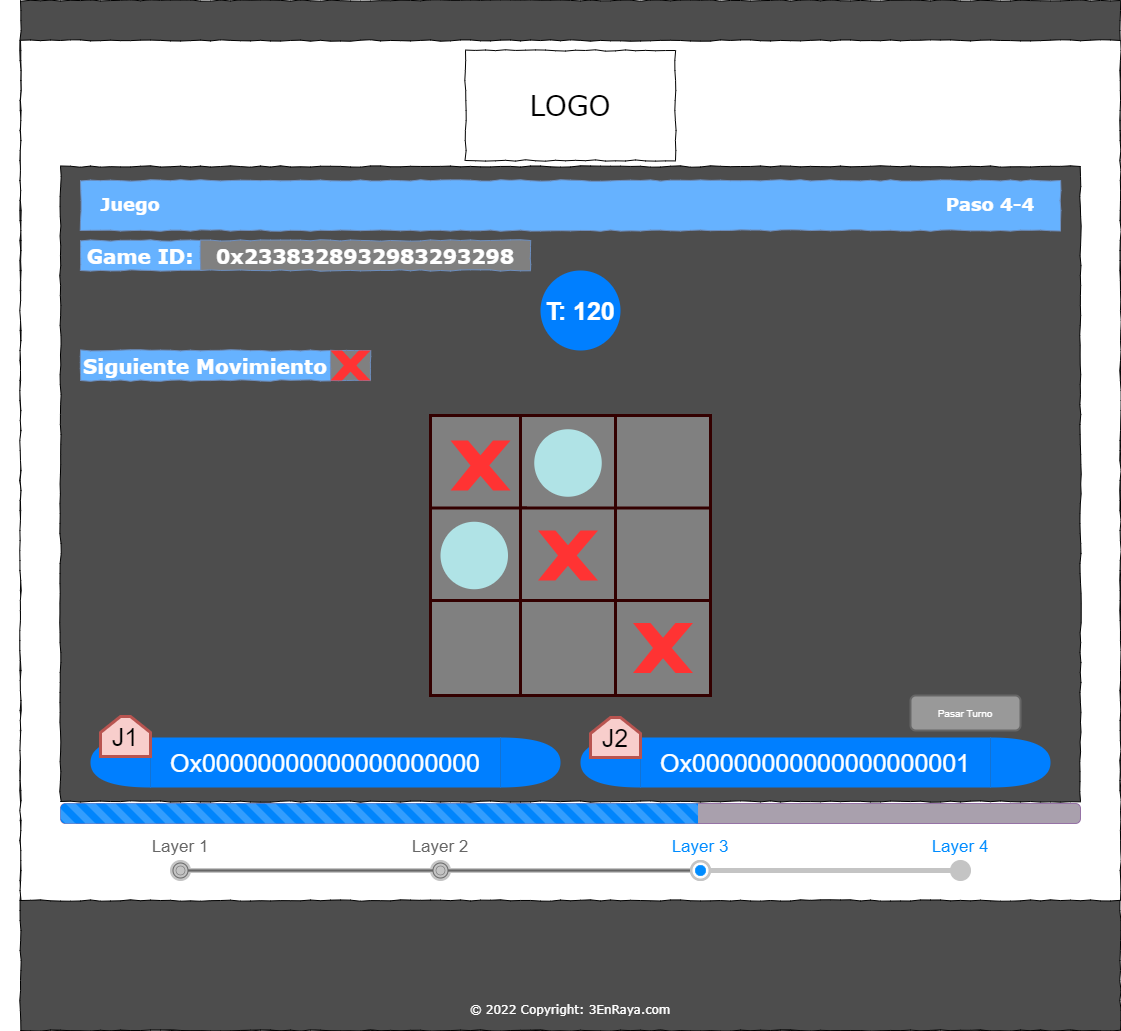

The diagram above was exported from draw.io. Its source (the exported page's mxGraphModel, read from the mxfile embedded in the PNG):
<mxGraphModel dx="2237" dy="717" grid="1" gridSize="10" guides="1" tooltips="1" connect="1" arrows="1" fold="1" page="1" pageScale="1" pageWidth="1100" pageHeight="850" background="#ffffff" math="0" shadow="0">
  <root>
    <mxCell id="0" />
    <mxCell id="1" parent="0" />
    <mxCell id="ZUEsdMYSx_Ug3cHxkhyo-1" value="" style="whiteSpace=wrap;html=1;rounded=0;shadow=0;labelBackgroundColor=none;strokeColor=#000000;strokeWidth=1;fillColor=#E6E6E6;fontFamily=Verdana;fontSize=12;fontColor=#000000;align=center;comic=1;" parent="1" vertex="1">
      <mxGeometry x="30" y="30" width="1060" height="1010" as="geometry" />
    </mxCell>
    <mxCell id="ZUEsdMYSx_Ug3cHxkhyo-2" value="Search" style="strokeWidth=1;shadow=0;dashed=0;align=center;html=1;shape=mxgraph.mockup.forms.searchBox;strokeColor=#999999;mainText=;strokeColor2=#008cff;fontColor=#666666;fontSize=17;align=left;spacingLeft=3;rounded=0;labelBackgroundColor=none;comic=1;" parent="1" vertex="1">
      <mxGeometry x="270" y="505" width="220" height="30" as="geometry" />
    </mxCell>
    <mxCell id="ZUEsdMYSx_Ug3cHxkhyo-3" value="" style="line;strokeWidth=1;html=1;rounded=0;shadow=0;labelBackgroundColor=none;fillColor=none;fontFamily=Verdana;fontSize=14;fontColor=#000000;align=center;comic=1;" parent="1" vertex="1">
      <mxGeometry x="30" y="150" width="1060" height="10" as="geometry" />
    </mxCell>
    <mxCell id="ZUEsdMYSx_Ug3cHxkhyo-4" value="" style="whiteSpace=wrap;html=1;rounded=0;shadow=0;labelBackgroundColor=none;strokeWidth=1;fillColor=#4D4D4D;fontFamily=Verdana;fontSize=12;align=center;comic=1;gradientColor=none;" parent="1" vertex="1">
      <mxGeometry x="10" y="10" width="1100" height="1030" as="geometry" />
    </mxCell>
    <mxCell id="ZUEsdMYSx_Ug3cHxkhyo-5" value="&lt;span style=&quot;color: rgb(255 , 255 , 255) ; font-family: &amp;#34;verdana&amp;#34;&quot;&gt;© 2022 Copyright: 3EnRaya.com&lt;/span&gt;" style="text;html=1;strokeColor=none;fillColor=none;align=center;verticalAlign=middle;whiteSpace=wrap;rounded=0;" parent="1" vertex="1">
      <mxGeometry x="430" y="1010" width="260" height="20" as="geometry" />
    </mxCell>
    <mxCell id="ZUEsdMYSx_Ug3cHxkhyo-6" value="" style="whiteSpace=wrap;html=1;rounded=0;shadow=0;labelBackgroundColor=none;strokeWidth=1;fontFamily=Verdana;fontSize=12;align=center;comic=1;" parent="1" vertex="1">
      <mxGeometry x="10" y="50" width="1100" height="860" as="geometry" />
    </mxCell>
    <mxCell id="ZUEsdMYSx_Ug3cHxkhyo-7" value="" style="strokeWidth=1;shadow=0;dashed=0;align=center;html=1;shape=mxgraph.mockup.navigation.stepBar;strokeColor=#c4c4c4;textColor=#666666;textColor2=#008cff;mainText=Layer 1,Layer 2,+Layer 3,Layer 4;textSize=17;fillColor=#666666;overflow=fill;fontSize=17;fontColor=#666666;labelBackgroundColor=none;" parent="1" vertex="1">
      <mxGeometry x="40" y="846" width="1040" height="50" as="geometry" />
    </mxCell>
    <mxCell id="ZUEsdMYSx_Ug3cHxkhyo-8" value="LOGO" style="whiteSpace=wrap;html=1;rounded=0;shadow=0;labelBackgroundColor=none;strokeWidth=1;fontFamily=Verdana;fontSize=28;align=center;comic=1;" parent="1" vertex="1">
      <mxGeometry x="455" y="60" width="210" height="110" as="geometry" />
    </mxCell>
    <mxCell id="ZUEsdMYSx_Ug3cHxkhyo-9" value="" style="whiteSpace=wrap;html=1;rounded=0;shadow=0;labelBackgroundColor=none;strokeWidth=1;fillColor=#4D4D4D;fontFamily=Verdana;fontSize=12;align=center;comic=1;" parent="1" vertex="1">
      <mxGeometry x="50" y="176" width="1020" height="635" as="geometry" />
    </mxCell>
    <mxCell id="ZUEsdMYSx_Ug3cHxkhyo-10" value="" style="whiteSpace=wrap;html=1;rounded=0;shadow=0;labelBackgroundColor=none;strokeWidth=1;fillColor=#66B2FF;fontFamily=Verdana;fontSize=12;align=center;comic=1;strokeColor=#6c8ebf;" parent="1" vertex="1">
      <mxGeometry x="70" y="190" width="980" height="50" as="geometry" />
    </mxCell>
    <mxCell id="ZUEsdMYSx_Ug3cHxkhyo-11" value="&lt;font face=&quot;verdana&quot; style=&quot;font-size: 18px&quot;&gt;&lt;b style=&quot;font-size: 18px&quot;&gt;Juego&lt;/b&gt;&lt;/font&gt;" style="text;html=1;align=center;verticalAlign=middle;whiteSpace=wrap;rounded=0;fontSize=18;strokeColor=none;fontColor=#FFFFFF;" parent="1" vertex="1">
      <mxGeometry x="-10" y="205" width="260" height="20" as="geometry" />
    </mxCell>
    <mxCell id="ZUEsdMYSx_Ug3cHxkhyo-15" value="" style="html=1;shadow=0;dashed=0;shape=mxgraph.bootstrap.rrect;rSize=5;strokeColor=#9673a6;fillColor=#A9A0AD;whiteSpace=wrap;fontSize=29;" parent="1" vertex="1">
      <mxGeometry x="50" y="813" width="1020" height="20" as="geometry" />
    </mxCell>
    <mxCell id="ZUEsdMYSx_Ug3cHxkhyo-16" value="" style="html=1;shadow=0;dashed=0;shape=mxgraph.bootstrap.leftButtonStriped;fillColor=#0085FC;fontColor=#FFFFFF;whiteSpace=wrap;fontSize=29;strokeColor=#FFFFFF;strokeWidth=3;" parent="ZUEsdMYSx_Ug3cHxkhyo-15" vertex="1">
      <mxGeometry width="637.5" height="20" as="geometry" />
    </mxCell>
    <mxCell id="ZUEsdMYSx_Ug3cHxkhyo-17" value="&lt;font face=&quot;verdana&quot; style=&quot;font-size: 18px&quot;&gt;&lt;b style=&quot;font-size: 18px&quot;&gt;Paso 4-4&lt;/b&gt;&lt;/font&gt;" style="text;html=1;align=center;verticalAlign=middle;whiteSpace=wrap;rounded=0;fontSize=18;strokeColor=none;fontColor=#FFFFFF;" parent="1" vertex="1">
      <mxGeometry x="850" y="205" width="260" height="20" as="geometry" />
    </mxCell>
    <mxCell id="ZUEsdMYSx_Ug3cHxkhyo-22" value="" style="shape=or;whiteSpace=wrap;html=1;fontSize=25;fontColor=#FFFFFF;strokeColor=none;strokeWidth=3;fillColor=#007FFF;" parent="1" vertex="1">
      <mxGeometry x="490" y="747" width="60" height="50" as="geometry" />
    </mxCell>
    <mxCell id="ZUEsdMYSx_Ug3cHxkhyo-23" value="" style="shape=or;whiteSpace=wrap;html=1;fontSize=25;fontColor=#FFFFFF;strokeColor=none;strokeWidth=3;fillColor=#007FFF;rotation=-180;" parent="1" vertex="1">
      <mxGeometry x="80" y="747" width="60" height="50" as="geometry" />
    </mxCell>
    <mxCell id="ZUEsdMYSx_Ug3cHxkhyo-24" value="Ox00000000000000000000" style="rounded=0;whiteSpace=wrap;html=1;fontSize=25;fontColor=#FFFFFF;strokeColor=none;strokeWidth=3;fillColor=#007FFF;" parent="1" vertex="1">
      <mxGeometry x="140" y="747" width="350" height="50" as="geometry" />
    </mxCell>
    <mxCell id="ZUEsdMYSx_Ug3cHxkhyo-25" value="J1" style="shape=loopLimit;whiteSpace=wrap;html=1;fontSize=25;strokeColor=#b85450;strokeWidth=3;fillColor=#f8cecc;" parent="1" vertex="1">
      <mxGeometry x="90" y="726" width="50" height="40" as="geometry" />
    </mxCell>
    <mxCell id="ZUEsdMYSx_Ug3cHxkhyo-26" value="" style="shape=or;whiteSpace=wrap;html=1;fontSize=25;fontColor=#FFFFFF;strokeColor=none;strokeWidth=3;fillColor=#007FFF;" parent="1" vertex="1">
      <mxGeometry x="980" y="747" width="60" height="50" as="geometry" />
    </mxCell>
    <mxCell id="ZUEsdMYSx_Ug3cHxkhyo-27" value="" style="shape=or;whiteSpace=wrap;html=1;fontSize=25;fontColor=#FFFFFF;strokeColor=none;strokeWidth=3;fillColor=#007FFF;rotation=-180;" parent="1" vertex="1">
      <mxGeometry x="570" y="747" width="60" height="50" as="geometry" />
    </mxCell>
    <mxCell id="ZUEsdMYSx_Ug3cHxkhyo-28" value="Ox00000000000000000001" style="rounded=0;whiteSpace=wrap;html=1;fontSize=25;fontColor=#FFFFFF;strokeColor=none;strokeWidth=3;fillColor=#007FFF;" parent="1" vertex="1">
      <mxGeometry x="630" y="747" width="350" height="50" as="geometry" />
    </mxCell>
    <mxCell id="ZUEsdMYSx_Ug3cHxkhyo-29" value="J2" style="shape=loopLimit;whiteSpace=wrap;html=1;fontSize=25;strokeColor=#b85450;strokeWidth=3;fillColor=#f8cecc;" parent="1" vertex="1">
      <mxGeometry x="580" y="727" width="50" height="40" as="geometry" />
    </mxCell>
    <mxCell id="ZUEsdMYSx_Ug3cHxkhyo-30" value="T: 120" style="ellipse;whiteSpace=wrap;html=1;aspect=fixed;fontSize=25;strokeColor=none;strokeWidth=3;fillColor=#007FFF;fontColor=#FFFFFF;fontStyle=1" parent="1" vertex="1">
      <mxGeometry x="530" y="280" width="80" height="80" as="geometry" />
    </mxCell>
    <mxCell id="ZUEsdMYSx_Ug3cHxkhyo-31" value="&lt;b&gt;&lt;font style=&quot;font-size: 20px&quot;&gt;Game ID:&lt;/font&gt;&lt;/b&gt;" style="whiteSpace=wrap;html=1;rounded=0;shadow=0;labelBackgroundColor=none;strokeWidth=1;fillColor=#66B2FF;fontFamily=Verdana;fontSize=12;align=center;comic=1;strokeColor=#6c8ebf;fontColor=#FFFFFF;" parent="1" vertex="1">
      <mxGeometry x="70" y="250" width="120" height="30" as="geometry" />
    </mxCell>
    <mxCell id="ZUEsdMYSx_Ug3cHxkhyo-32" value="&lt;b&gt;&lt;font style=&quot;font-size: 20px&quot;&gt;0x2338328932983293298&lt;/font&gt;&lt;/b&gt;" style="whiteSpace=wrap;html=1;rounded=0;shadow=0;labelBackgroundColor=none;strokeWidth=1;fillColor=#808080;fontFamily=Verdana;fontSize=12;align=center;comic=1;strokeColor=#6c8ebf;fontColor=#FFFFFF;" parent="1" vertex="1">
      <mxGeometry x="190" y="250" width="330" height="30" as="geometry" />
    </mxCell>
    <mxCell id="ZUEsdMYSx_Ug3cHxkhyo-33" value="&lt;b&gt;&lt;font style=&quot;font-size: 20px&quot;&gt;Siguiente Movimiento&lt;/font&gt;&lt;/b&gt;" style="whiteSpace=wrap;html=1;rounded=0;shadow=0;labelBackgroundColor=none;strokeWidth=1;fillColor=#66B2FF;fontFamily=Verdana;fontSize=12;align=center;comic=1;strokeColor=#6c8ebf;fontColor=#FFFFFF;" parent="1" vertex="1">
      <mxGeometry x="70" y="360" width="250" height="30" as="geometry" />
    </mxCell>
    <mxCell id="ZUEsdMYSx_Ug3cHxkhyo-34" value="" style="whiteSpace=wrap;html=1;rounded=0;shadow=0;labelBackgroundColor=none;strokeWidth=1;fillColor=#808080;fontFamily=Verdana;fontSize=12;align=center;comic=1;strokeColor=#6c8ebf;fontColor=#FFFFFF;" parent="1" vertex="1">
      <mxGeometry x="320" y="360" width="40" height="30" as="geometry" />
    </mxCell>
    <mxCell id="ZUEsdMYSx_Ug3cHxkhyo-35" value="" style="verticalLabelPosition=bottom;verticalAlign=top;html=1;shape=mxgraph.basic.x;fontSize=20;fontColor=#FFFFFF;strokeColor=none;strokeWidth=3;fillColor=#FF3333;" parent="1" vertex="1">
      <mxGeometry x="320" y="360" width="40" height="30" as="geometry" />
    </mxCell>
    <mxCell id="ZUEsdMYSx_Ug3cHxkhyo-41" value="" style="swimlane;startSize=0;fontSize=20;fontColor=#FFFFFF;strokeColor=#FFFFFF;strokeWidth=3;fillColor=#FF3333;" parent="1" vertex="1">
      <mxGeometry x="420" y="425" width="280" height="280" as="geometry" />
    </mxCell>
    <mxCell id="ZUEsdMYSx_Ug3cHxkhyo-45" value="" style="whiteSpace=wrap;html=1;aspect=fixed;fontSize=20;fontColor=#ffffff;strokeColor=#330000;strokeWidth=3;fillColor=#808080;" parent="ZUEsdMYSx_Ug3cHxkhyo-41" vertex="1">
      <mxGeometry x="90" width="95" height="95" as="geometry" />
    </mxCell>
    <mxCell id="ZUEsdMYSx_Ug3cHxkhyo-44" value="" style="whiteSpace=wrap;html=1;aspect=fixed;fontSize=20;strokeColor=#330000;strokeWidth=3;fillColor=#808080;fontColor=#ffffff;" parent="1" vertex="1">
      <mxGeometry x="420" y="425" width="95" height="95" as="geometry" />
    </mxCell>
    <mxCell id="ZUEsdMYSx_Ug3cHxkhyo-46" value="" style="whiteSpace=wrap;html=1;aspect=fixed;fontSize=20;fontColor=#FFFFFF;strokeColor=#330000;strokeWidth=3;fillColor=#808080;" parent="1" vertex="1">
      <mxGeometry x="605" y="425" width="95" height="95" as="geometry" />
    </mxCell>
    <mxCell id="ZUEsdMYSx_Ug3cHxkhyo-47" value="" style="whiteSpace=wrap;html=1;aspect=fixed;fontSize=20;strokeColor=#330000;strokeWidth=3;fillColor=#808080;fontColor=#ffffff;" parent="1" vertex="1">
      <mxGeometry x="420" y="425" width="95" height="95" as="geometry" />
    </mxCell>
    <mxCell id="ZUEsdMYSx_Ug3cHxkhyo-48" value="" style="whiteSpace=wrap;html=1;aspect=fixed;fontSize=20;fontColor=#ffffff;strokeColor=#330000;strokeWidth=3;fillColor=#808080;" parent="1" vertex="1">
      <mxGeometry x="510" y="425" width="95" height="95" as="geometry" />
    </mxCell>
    <mxCell id="ZUEsdMYSx_Ug3cHxkhyo-51" value="" style="whiteSpace=wrap;html=1;aspect=fixed;fontSize=20;fontColor=#FFFFFF;strokeColor=#330000;strokeWidth=3;fillColor=#808080;" parent="1" vertex="1">
      <mxGeometry x="605" y="517.5" width="95" height="95" as="geometry" />
    </mxCell>
    <mxCell id="ZUEsdMYSx_Ug3cHxkhyo-52" value="" style="whiteSpace=wrap;html=1;aspect=fixed;fontSize=20;strokeColor=#330000;strokeWidth=3;fillColor=#808080;fontColor=#ffffff;" parent="1" vertex="1">
      <mxGeometry x="420" y="517.5" width="95" height="95" as="geometry" />
    </mxCell>
    <mxCell id="ZUEsdMYSx_Ug3cHxkhyo-53" value="" style="whiteSpace=wrap;html=1;aspect=fixed;fontSize=20;fontColor=#ffffff;strokeColor=#330000;strokeWidth=3;fillColor=#808080;" parent="1" vertex="1">
      <mxGeometry x="510" y="517.5" width="95" height="95" as="geometry" />
    </mxCell>
    <mxCell id="ZUEsdMYSx_Ug3cHxkhyo-54" value="" style="whiteSpace=wrap;html=1;aspect=fixed;fontSize=20;fontColor=#FFFFFF;strokeColor=#330000;strokeWidth=3;fillColor=#808080;" parent="1" vertex="1">
      <mxGeometry x="605" y="610" width="95" height="95" as="geometry" />
    </mxCell>
    <mxCell id="ZUEsdMYSx_Ug3cHxkhyo-55" value="" style="whiteSpace=wrap;html=1;aspect=fixed;fontSize=20;strokeColor=#330000;strokeWidth=3;fillColor=#808080;fontColor=#ffffff;" parent="1" vertex="1">
      <mxGeometry x="420" y="610" width="95" height="95" as="geometry" />
    </mxCell>
    <mxCell id="ZUEsdMYSx_Ug3cHxkhyo-56" value="" style="whiteSpace=wrap;html=1;aspect=fixed;fontSize=20;fontColor=#ffffff;strokeColor=#330000;strokeWidth=3;fillColor=#808080;" parent="1" vertex="1">
      <mxGeometry x="510" y="610" width="95" height="95" as="geometry" />
    </mxCell>
    <mxCell id="ZUEsdMYSx_Ug3cHxkhyo-57" value="" style="verticalLabelPosition=bottom;verticalAlign=top;html=1;shape=mxgraph.basic.x;fontSize=20;fontColor=#FFFFFF;strokeColor=none;strokeWidth=3;fillColor=#FF3333;" parent="1" vertex="1">
      <mxGeometry x="440" y="450" width="60" height="50" as="geometry" />
    </mxCell>
    <mxCell id="ZUEsdMYSx_Ug3cHxkhyo-60" value="" style="verticalLabelPosition=bottom;verticalAlign=top;html=1;shape=mxgraph.basic.x;fontSize=20;fontColor=#FFFFFF;strokeColor=none;strokeWidth=3;fillColor=#FF3333;" parent="1" vertex="1">
      <mxGeometry x="527.5" y="540" width="60" height="50" as="geometry" />
    </mxCell>
    <mxCell id="ZUEsdMYSx_Ug3cHxkhyo-61" value="" style="verticalLabelPosition=bottom;verticalAlign=top;html=1;shape=mxgraph.basic.x;fontSize=20;fontColor=#FFFFFF;strokeColor=none;strokeWidth=3;fillColor=#FF3333;" parent="1" vertex="1">
      <mxGeometry x="622.5" y="632.5" width="60" height="50" as="geometry" />
    </mxCell>
    <mxCell id="ZUEsdMYSx_Ug3cHxkhyo-63" value="" style="ellipse;whiteSpace=wrap;html=1;aspect=fixed;fontSize=20;strokeColor=none;strokeWidth=3;fillColor=#B0E3E6;" parent="1" vertex="1">
      <mxGeometry x="430" y="531.25" width="67.5" height="67.5" as="geometry" />
    </mxCell>
    <mxCell id="ZUEsdMYSx_Ug3cHxkhyo-64" value="" style="ellipse;whiteSpace=wrap;html=1;aspect=fixed;fontSize=20;strokeColor=none;strokeWidth=3;fillColor=#B0E3E6;" parent="1" vertex="1">
      <mxGeometry x="523.75" y="438.75" width="67.5" height="67.5" as="geometry" />
    </mxCell>
    <mxCell id="CAp4iEMPtUrwexUbO_sp-1" value="Pasar Turno" style="rounded=1;html=1;shadow=0;dashed=0;whiteSpace=wrap;fontSize=10;fillColor=#999999;align=center;strokeColor=#666666;fontColor=#ffffff;strokeWidth=2;" parent="1" vertex="1">
      <mxGeometry x="900" y="705" width="110" height="35" as="geometry" />
    </mxCell>
  </root>
</mxGraphModel>